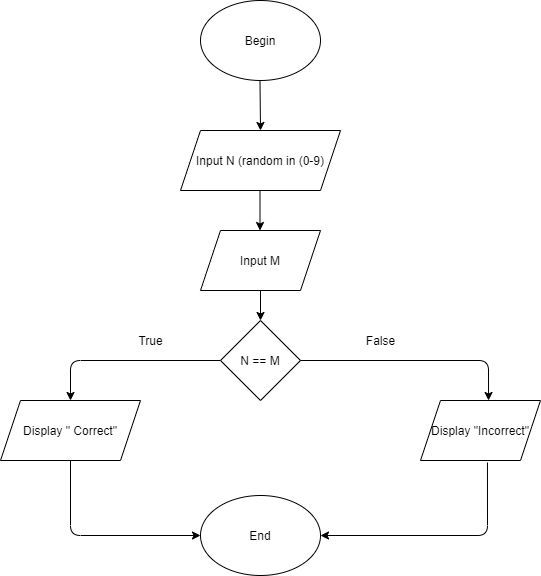

The diagram above was exported from draw.io. Its source (the exported page's mxGraphModel, read from the mxfile embedded in the PNG):
<mxGraphModel dx="868" dy="450" grid="1" gridSize="10" guides="1" tooltips="1" connect="1" arrows="1" fold="1" page="1" pageScale="1" pageWidth="827" pageHeight="1169" math="0" shadow="0">
  <root>
    <mxCell id="0" />
    <mxCell id="1" parent="0" />
    <mxCell id="8kWMrKMUU76tJJShbdeI-1" value="Begin" style="ellipse;whiteSpace=wrap;html=1;" vertex="1" parent="1">
      <mxGeometry x="340" y="10" width="120" height="80" as="geometry" />
    </mxCell>
    <mxCell id="8kWMrKMUU76tJJShbdeI-2" value="Input N (random in (0-9)" style="shape=parallelogram;perimeter=parallelogramPerimeter;whiteSpace=wrap;html=1;fixedSize=1;" vertex="1" parent="1">
      <mxGeometry x="320" y="140" width="160" height="60" as="geometry" />
    </mxCell>
    <mxCell id="8kWMrKMUU76tJJShbdeI-4" value="Display &quot;Incorrect&quot;" style="shape=parallelogram;perimeter=parallelogramPerimeter;whiteSpace=wrap;html=1;fixedSize=1;" vertex="1" parent="1">
      <mxGeometry x="560" y="410" width="120" height="60" as="geometry" />
    </mxCell>
    <mxCell id="8kWMrKMUU76tJJShbdeI-5" value="End" style="ellipse;whiteSpace=wrap;html=1;" vertex="1" parent="1">
      <mxGeometry x="340" y="505" width="120" height="80" as="geometry" />
    </mxCell>
    <mxCell id="8kWMrKMUU76tJJShbdeI-9" value="" style="endArrow=classic;html=1;entryX=0.5;entryY=0;entryDx=0;entryDy=0;exitX=0.5;exitY=1;exitDx=0;exitDy=0;" edge="1" parent="1" target="8kWMrKMUU76tJJShbdeI-2">
      <mxGeometry width="50" height="50" relative="1" as="geometry">
        <mxPoint x="399.5" y="90" as="sourcePoint" />
        <mxPoint x="399.5" y="130" as="targetPoint" />
      </mxGeometry>
    </mxCell>
    <mxCell id="8kWMrKMUU76tJJShbdeI-10" value="Input M" style="shape=parallelogram;perimeter=parallelogramPerimeter;whiteSpace=wrap;html=1;fixedSize=1;" vertex="1" parent="1">
      <mxGeometry x="340" y="240" width="120" height="60" as="geometry" />
    </mxCell>
    <mxCell id="8kWMrKMUU76tJJShbdeI-12" value="" style="endArrow=classic;html=1;entryX=0.5;entryY=0;entryDx=0;entryDy=0;exitX=0.5;exitY=1;exitDx=0;exitDy=0;" edge="1" parent="1">
      <mxGeometry width="50" height="50" relative="1" as="geometry">
        <mxPoint x="399.5" y="200" as="sourcePoint" />
        <mxPoint x="399.5" y="240" as="targetPoint" />
      </mxGeometry>
    </mxCell>
    <mxCell id="8kWMrKMUU76tJJShbdeI-13" value="N == M" style="rhombus;whiteSpace=wrap;html=1;" vertex="1" parent="1">
      <mxGeometry x="360" y="330" width="80" height="80" as="geometry" />
    </mxCell>
    <mxCell id="8kWMrKMUU76tJJShbdeI-14" value="Display &quot; Correct&quot;" style="shape=parallelogram;perimeter=parallelogramPerimeter;whiteSpace=wrap;html=1;fixedSize=1;" vertex="1" parent="1">
      <mxGeometry x="140" y="410" width="140" height="60" as="geometry" />
    </mxCell>
    <mxCell id="8kWMrKMUU76tJJShbdeI-15" value="" style="endArrow=classic;html=1;exitX=0;exitY=0.5;exitDx=0;exitDy=0;entryX=0.5;entryY=0;entryDx=0;entryDy=0;" edge="1" parent="1" source="8kWMrKMUU76tJJShbdeI-13" target="8kWMrKMUU76tJJShbdeI-14">
      <mxGeometry width="50" height="50" relative="1" as="geometry">
        <mxPoint x="210" y="360" as="sourcePoint" />
        <mxPoint x="210" y="400" as="targetPoint" />
        <Array as="points">
          <mxPoint x="210" y="370" />
        </Array>
      </mxGeometry>
    </mxCell>
    <mxCell id="8kWMrKMUU76tJJShbdeI-16" value="True" style="text;html=1;align=center;verticalAlign=middle;resizable=0;points=[];autosize=1;" vertex="1" parent="1">
      <mxGeometry x="270" y="340" width="40" height="20" as="geometry" />
    </mxCell>
    <mxCell id="8kWMrKMUU76tJJShbdeI-17" value="" style="endArrow=classic;html=1;entryX=0.567;entryY=0;entryDx=0;entryDy=0;entryPerimeter=0;" edge="1" parent="1" target="8kWMrKMUU76tJJShbdeI-4">
      <mxGeometry width="50" height="50" relative="1" as="geometry">
        <mxPoint x="440" y="370" as="sourcePoint" />
        <mxPoint x="490" y="320" as="targetPoint" />
        <Array as="points">
          <mxPoint x="628" y="370" />
        </Array>
      </mxGeometry>
    </mxCell>
    <mxCell id="8kWMrKMUU76tJJShbdeI-18" value="False" style="text;html=1;align=center;verticalAlign=middle;resizable=0;points=[];autosize=1;" vertex="1" parent="1">
      <mxGeometry x="500" y="340" width="40" height="20" as="geometry" />
    </mxCell>
    <mxCell id="8kWMrKMUU76tJJShbdeI-19" value="" style="endArrow=classic;html=1;entryX=0;entryY=0.5;entryDx=0;entryDy=0;exitX=0.5;exitY=1;exitDx=0;exitDy=0;" edge="1" parent="1" source="8kWMrKMUU76tJJShbdeI-14" target="8kWMrKMUU76tJJShbdeI-5">
      <mxGeometry width="50" height="50" relative="1" as="geometry">
        <mxPoint x="210" y="505" as="sourcePoint" />
        <mxPoint x="260" y="455" as="targetPoint" />
        <Array as="points">
          <mxPoint x="210" y="545" />
        </Array>
      </mxGeometry>
    </mxCell>
    <mxCell id="8kWMrKMUU76tJJShbdeI-20" value="" style="endArrow=classic;html=1;entryX=1;entryY=0.5;entryDx=0;entryDy=0;exitX=0.558;exitY=1.033;exitDx=0;exitDy=0;exitPerimeter=0;" edge="1" parent="1" source="8kWMrKMUU76tJJShbdeI-4" target="8kWMrKMUU76tJJShbdeI-5">
      <mxGeometry width="50" height="50" relative="1" as="geometry">
        <mxPoint x="530" y="550" as="sourcePoint" />
        <mxPoint x="580" y="500" as="targetPoint" />
        <Array as="points">
          <mxPoint x="627" y="545" />
        </Array>
      </mxGeometry>
    </mxCell>
    <mxCell id="8kWMrKMUU76tJJShbdeI-21" value="" style="endArrow=classic;html=1;entryX=0.5;entryY=0;entryDx=0;entryDy=0;" edge="1" parent="1" target="8kWMrKMUU76tJJShbdeI-13">
      <mxGeometry width="50" height="50" relative="1" as="geometry">
        <mxPoint x="400" y="300" as="sourcePoint" />
        <mxPoint x="450" y="250" as="targetPoint" />
      </mxGeometry>
    </mxCell>
  </root>
</mxGraphModel>